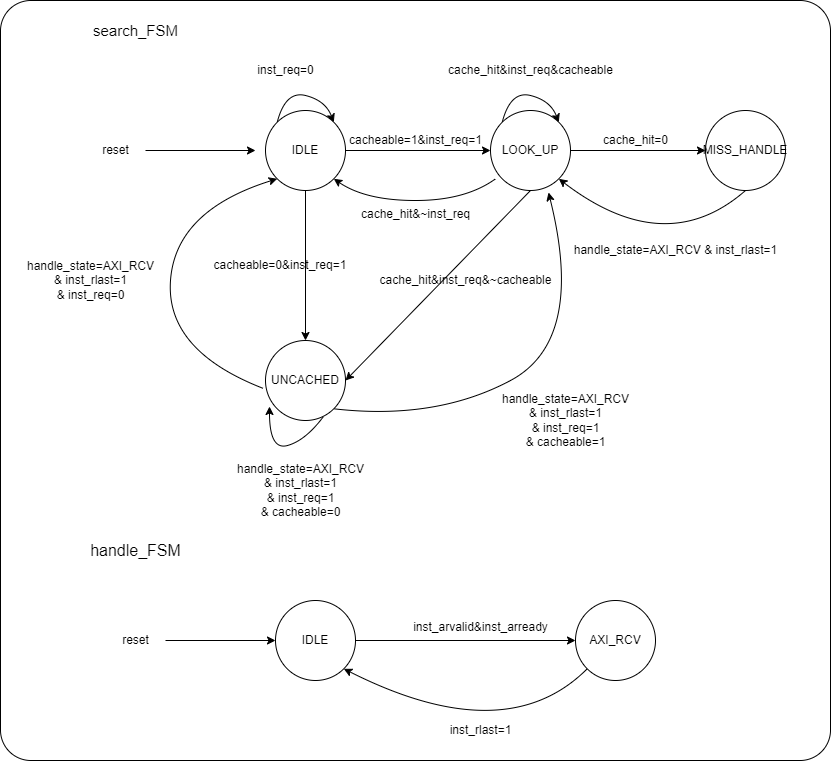

The diagram above was exported from draw.io. Its source (the exported page's mxGraphModel, read from the mxfile embedded in the PNG):
<mxGraphModel dx="1422" dy="865" grid="1" gridSize="10" guides="1" tooltips="1" connect="1" arrows="1" fold="1" page="1" pageScale="1" pageWidth="1169" pageHeight="827" math="0" shadow="0">
  <root>
    <mxCell id="0" />
    <mxCell id="1" parent="0" />
    <mxCell id="qSadV_QXSRPV8kow2Ga0-1" value="" style="rounded=1;whiteSpace=wrap;html=1;fontSize=15;arcSize=4;" vertex="1" parent="1">
      <mxGeometry x="95" y="210" width="830" height="760" as="geometry" />
    </mxCell>
    <mxCell id="wQRfhTcPzR0gu8nAZ3Ur-4" value="" style="endArrow=classic;html=1;rounded=0;entryX=0;entryY=0.5;entryDx=0;entryDy=0;" parent="1" edge="1">
      <mxGeometry width="50" height="50" relative="1" as="geometry">
        <mxPoint x="240" y="360" as="sourcePoint" />
        <mxPoint x="350" y="360" as="targetPoint" />
      </mxGeometry>
    </mxCell>
    <mxCell id="wQRfhTcPzR0gu8nAZ3Ur-5" value="reset" style="text;html=1;align=center;verticalAlign=middle;resizable=0;points=[];autosize=1;strokeColor=none;fillColor=none;" parent="1" vertex="1">
      <mxGeometry x="190" y="350" width="40" height="20" as="geometry" />
    </mxCell>
    <mxCell id="wQRfhTcPzR0gu8nAZ3Ur-12" style="edgeStyle=orthogonalEdgeStyle;rounded=0;orthogonalLoop=1;jettySize=auto;html=1;exitX=1;exitY=0.5;exitDx=0;exitDy=0;entryX=0;entryY=0.5;entryDx=0;entryDy=0;" parent="1" source="wQRfhTcPzR0gu8nAZ3Ur-7" target="wQRfhTcPzR0gu8nAZ3Ur-11" edge="1">
      <mxGeometry relative="1" as="geometry" />
    </mxCell>
    <mxCell id="wQRfhTcPzR0gu8nAZ3Ur-15" style="edgeStyle=orthogonalEdgeStyle;rounded=0;orthogonalLoop=1;jettySize=auto;html=1;exitX=0.5;exitY=1;exitDx=0;exitDy=0;" parent="1" source="wQRfhTcPzR0gu8nAZ3Ur-7" target="wQRfhTcPzR0gu8nAZ3Ur-14" edge="1">
      <mxGeometry relative="1" as="geometry" />
    </mxCell>
    <mxCell id="wQRfhTcPzR0gu8nAZ3Ur-7" value="IDLE" style="ellipse;whiteSpace=wrap;html=1;aspect=fixed;" parent="1" vertex="1">
      <mxGeometry x="360" y="320" width="80" height="80" as="geometry" />
    </mxCell>
    <mxCell id="wQRfhTcPzR0gu8nAZ3Ur-9" value="" style="curved=1;endArrow=classic;html=1;rounded=0;exitX=0;exitY=0;exitDx=0;exitDy=0;entryX=1;entryY=0;entryDx=0;entryDy=0;" parent="1" source="wQRfhTcPzR0gu8nAZ3Ur-7" target="wQRfhTcPzR0gu8nAZ3Ur-7" edge="1">
      <mxGeometry width="50" height="50" relative="1" as="geometry">
        <mxPoint x="350" y="300" as="sourcePoint" />
        <mxPoint x="400" y="250" as="targetPoint" />
        <Array as="points">
          <mxPoint x="380" y="300" />
          <mxPoint x="420" y="310" />
        </Array>
      </mxGeometry>
    </mxCell>
    <mxCell id="wQRfhTcPzR0gu8nAZ3Ur-10" value="inst_req=0" style="text;html=1;align=center;verticalAlign=middle;resizable=0;points=[];autosize=1;strokeColor=none;fillColor=none;" parent="1" vertex="1">
      <mxGeometry x="345" y="270" width="70" height="20" as="geometry" />
    </mxCell>
    <mxCell id="wQRfhTcPzR0gu8nAZ3Ur-28" style="edgeStyle=orthogonalEdgeStyle;rounded=0;orthogonalLoop=1;jettySize=auto;html=1;exitX=1;exitY=0.5;exitDx=0;exitDy=0;entryX=0;entryY=0.5;entryDx=0;entryDy=0;" parent="1" source="wQRfhTcPzR0gu8nAZ3Ur-11" target="wQRfhTcPzR0gu8nAZ3Ur-27" edge="1">
      <mxGeometry relative="1" as="geometry" />
    </mxCell>
    <mxCell id="wQRfhTcPzR0gu8nAZ3Ur-11" value="LOOK_UP" style="ellipse;whiteSpace=wrap;html=1;aspect=fixed;" parent="1" vertex="1">
      <mxGeometry x="585" y="320" width="80" height="80" as="geometry" />
    </mxCell>
    <mxCell id="wQRfhTcPzR0gu8nAZ3Ur-13" value="cacheable=1&amp;amp;inst_req=1" style="text;html=1;align=center;verticalAlign=middle;resizable=0;points=[];autosize=1;strokeColor=none;fillColor=none;" parent="1" vertex="1">
      <mxGeometry x="435" y="340" width="150" height="20" as="geometry" />
    </mxCell>
    <mxCell id="wQRfhTcPzR0gu8nAZ3Ur-14" value="UNCACHED" style="ellipse;whiteSpace=wrap;html=1;aspect=fixed;" parent="1" vertex="1">
      <mxGeometry x="360" y="550" width="80" height="80" as="geometry" />
    </mxCell>
    <mxCell id="wQRfhTcPzR0gu8nAZ3Ur-16" value="cacheable=0&amp;amp;inst_req=1" style="text;html=1;strokeColor=none;fillColor=none;align=center;verticalAlign=middle;whiteSpace=wrap;rounded=0;" parent="1" vertex="1">
      <mxGeometry x="345" y="460" width="60" height="30" as="geometry" />
    </mxCell>
    <mxCell id="wQRfhTcPzR0gu8nAZ3Ur-20" value="" style="curved=1;endArrow=classic;html=1;rounded=0;exitX=0;exitY=0;exitDx=0;exitDy=0;entryX=1;entryY=0;entryDx=0;entryDy=0;" parent="1" edge="1">
      <mxGeometry width="50" height="50" relative="1" as="geometry">
        <mxPoint x="596.7157287525379" y="331.71572875253787" as="sourcePoint" />
        <mxPoint x="653.2842712474621" y="331.71572875253787" as="targetPoint" />
        <Array as="points">
          <mxPoint x="605" y="300" />
          <mxPoint x="645" y="310" />
        </Array>
      </mxGeometry>
    </mxCell>
    <mxCell id="wQRfhTcPzR0gu8nAZ3Ur-21" value="cache_hit&amp;amp;inst_req&amp;amp;cacheable" style="text;html=1;align=center;verticalAlign=middle;resizable=0;points=[];autosize=1;strokeColor=none;fillColor=none;" parent="1" vertex="1">
      <mxGeometry x="535" y="270" width="180" height="20" as="geometry" />
    </mxCell>
    <mxCell id="wQRfhTcPzR0gu8nAZ3Ur-23" value="" style="endArrow=classic;html=1;rounded=0;exitX=0.5;exitY=1;exitDx=0;exitDy=0;entryX=1;entryY=0.5;entryDx=0;entryDy=0;" parent="1" source="wQRfhTcPzR0gu8nAZ3Ur-11" target="wQRfhTcPzR0gu8nAZ3Ur-14" edge="1">
      <mxGeometry width="50" height="50" relative="1" as="geometry">
        <mxPoint x="690" y="470" as="sourcePoint" />
        <mxPoint x="740" y="420" as="targetPoint" />
      </mxGeometry>
    </mxCell>
    <mxCell id="wQRfhTcPzR0gu8nAZ3Ur-24" value="cache_hit&amp;amp;inst_req&amp;amp;~cacheable" style="text;html=1;align=center;verticalAlign=middle;resizable=0;points=[];autosize=1;strokeColor=none;fillColor=none;" parent="1" vertex="1">
      <mxGeometry x="465" y="480" width="190" height="20" as="geometry" />
    </mxCell>
    <mxCell id="wQRfhTcPzR0gu8nAZ3Ur-25" value="" style="curved=1;endArrow=classic;html=1;rounded=0;entryX=1;entryY=1;entryDx=0;entryDy=0;exitX=0.063;exitY=0.854;exitDx=0;exitDy=0;exitPerimeter=0;" parent="1" source="wQRfhTcPzR0gu8nAZ3Ur-11" target="wQRfhTcPzR0gu8nAZ3Ur-7" edge="1">
      <mxGeometry width="50" height="50" relative="1" as="geometry">
        <mxPoint x="450" y="439" as="sourcePoint" />
        <mxPoint x="500" y="389" as="targetPoint" />
        <Array as="points">
          <mxPoint x="560" y="410" />
          <mxPoint x="460" y="410" />
        </Array>
      </mxGeometry>
    </mxCell>
    <mxCell id="wQRfhTcPzR0gu8nAZ3Ur-26" value="cache_hit&amp;amp;~inst_req" style="text;html=1;align=center;verticalAlign=middle;resizable=0;points=[];autosize=1;strokeColor=none;fillColor=none;" parent="1" vertex="1">
      <mxGeometry x="450" y="413.5" width="120" height="20" as="geometry" />
    </mxCell>
    <mxCell id="wQRfhTcPzR0gu8nAZ3Ur-27" value="MISS_HANDLE" style="ellipse;whiteSpace=wrap;html=1;aspect=fixed;" parent="1" vertex="1">
      <mxGeometry x="800" y="320" width="80" height="80" as="geometry" />
    </mxCell>
    <mxCell id="wQRfhTcPzR0gu8nAZ3Ur-29" value="cache_hit=0" style="text;html=1;align=center;verticalAlign=middle;resizable=0;points=[];autosize=1;strokeColor=none;fillColor=none;" parent="1" vertex="1">
      <mxGeometry x="690" y="340" width="80" height="20" as="geometry" />
    </mxCell>
    <mxCell id="wQRfhTcPzR0gu8nAZ3Ur-36" style="edgeStyle=orthogonalEdgeStyle;rounded=0;orthogonalLoop=1;jettySize=auto;html=1;exitX=1;exitY=0.5;exitDx=0;exitDy=0;entryX=0;entryY=0.5;entryDx=0;entryDy=0;" parent="1" source="wQRfhTcPzR0gu8nAZ3Ur-30" target="wQRfhTcPzR0gu8nAZ3Ur-35" edge="1">
      <mxGeometry relative="1" as="geometry" />
    </mxCell>
    <mxCell id="wQRfhTcPzR0gu8nAZ3Ur-30" value="IDLE" style="ellipse;whiteSpace=wrap;html=1;aspect=fixed;" parent="1" vertex="1">
      <mxGeometry x="370" y="810" width="80" height="80" as="geometry" />
    </mxCell>
    <mxCell id="wQRfhTcPzR0gu8nAZ3Ur-31" value="&lt;font style=&quot;font-size: 15px&quot;&gt;search_FSM&lt;/font&gt;" style="text;html=1;align=center;verticalAlign=middle;resizable=0;points=[];autosize=1;strokeColor=none;fillColor=none;" parent="1" vertex="1">
      <mxGeometry x="180" y="230" width="100" height="20" as="geometry" />
    </mxCell>
    <mxCell id="wQRfhTcPzR0gu8nAZ3Ur-32" value="&lt;font style=&quot;font-size: 16px&quot;&gt;handle_FSM&lt;/font&gt;" style="text;html=1;align=center;verticalAlign=middle;resizable=0;points=[];autosize=1;strokeColor=none;fillColor=none;" parent="1" vertex="1">
      <mxGeometry x="175" y="750" width="110" height="20" as="geometry" />
    </mxCell>
    <mxCell id="wQRfhTcPzR0gu8nAZ3Ur-33" value="" style="endArrow=classic;html=1;rounded=0;entryX=0;entryY=0.5;entryDx=0;entryDy=0;" parent="1" edge="1">
      <mxGeometry width="50" height="50" relative="1" as="geometry">
        <mxPoint x="260" y="850" as="sourcePoint" />
        <mxPoint x="370" y="850" as="targetPoint" />
      </mxGeometry>
    </mxCell>
    <mxCell id="wQRfhTcPzR0gu8nAZ3Ur-34" value="reset" style="text;html=1;align=center;verticalAlign=middle;resizable=0;points=[];autosize=1;strokeColor=none;fillColor=none;" parent="1" vertex="1">
      <mxGeometry x="210" y="840" width="40" height="20" as="geometry" />
    </mxCell>
    <mxCell id="wQRfhTcPzR0gu8nAZ3Ur-35" value="AXI_RCV" style="ellipse;whiteSpace=wrap;html=1;aspect=fixed;" parent="1" vertex="1">
      <mxGeometry x="670" y="810" width="80" height="80" as="geometry" />
    </mxCell>
    <mxCell id="wQRfhTcPzR0gu8nAZ3Ur-37" value="inst_arvalid&amp;amp;inst_arready" style="text;html=1;align=center;verticalAlign=middle;resizable=0;points=[];autosize=1;strokeColor=none;fillColor=none;" parent="1" vertex="1">
      <mxGeometry x="500" y="827" width="150" height="20" as="geometry" />
    </mxCell>
    <mxCell id="wQRfhTcPzR0gu8nAZ3Ur-39" value="" style="curved=1;endArrow=classic;html=1;rounded=0;entryX=1;entryY=1;entryDx=0;entryDy=0;exitX=0;exitY=1;exitDx=0;exitDy=0;" parent="1" source="wQRfhTcPzR0gu8nAZ3Ur-35" target="wQRfhTcPzR0gu8nAZ3Ur-30" edge="1">
      <mxGeometry width="50" height="50" relative="1" as="geometry">
        <mxPoint x="570" y="970" as="sourcePoint" />
        <mxPoint x="620" y="920" as="targetPoint" />
        <Array as="points">
          <mxPoint x="600" y="960" />
        </Array>
      </mxGeometry>
    </mxCell>
    <mxCell id="wQRfhTcPzR0gu8nAZ3Ur-40" value="inst_rlast=1" style="text;html=1;align=center;verticalAlign=middle;resizable=0;points=[];autosize=1;strokeColor=none;fillColor=none;" parent="1" vertex="1">
      <mxGeometry x="535" y="930" width="80" height="20" as="geometry" />
    </mxCell>
    <mxCell id="wQRfhTcPzR0gu8nAZ3Ur-41" value="" style="curved=1;endArrow=classic;html=1;rounded=0;entryX=1;entryY=1;entryDx=0;entryDy=0;exitX=0.5;exitY=1;exitDx=0;exitDy=0;" parent="1" source="wQRfhTcPzR0gu8nAZ3Ur-27" target="wQRfhTcPzR0gu8nAZ3Ur-11" edge="1">
      <mxGeometry width="50" height="50" relative="1" as="geometry">
        <mxPoint x="760" y="480" as="sourcePoint" />
        <mxPoint x="810" y="430" as="targetPoint" />
        <Array as="points">
          <mxPoint x="760" y="470" />
        </Array>
      </mxGeometry>
    </mxCell>
    <mxCell id="wQRfhTcPzR0gu8nAZ3Ur-42" value="handle_state=AXI_RCV &amp;amp; inst_rlast=1" style="text;html=1;align=center;verticalAlign=middle;resizable=0;points=[];autosize=1;strokeColor=none;fillColor=none;" parent="1" vertex="1">
      <mxGeometry x="660" y="450" width="220" height="20" as="geometry" />
    </mxCell>
    <mxCell id="wQRfhTcPzR0gu8nAZ3Ur-43" value="" style="curved=1;endArrow=classic;html=1;rounded=0;entryX=0;entryY=1;entryDx=0;entryDy=0;exitX=-0.025;exitY=0.6;exitDx=0;exitDy=0;exitPerimeter=0;" parent="1" source="wQRfhTcPzR0gu8nAZ3Ur-14" target="wQRfhTcPzR0gu8nAZ3Ur-7" edge="1">
      <mxGeometry width="50" height="50" relative="1" as="geometry">
        <mxPoint x="220" y="600" as="sourcePoint" />
        <mxPoint x="270" y="550" as="targetPoint" />
        <Array as="points">
          <mxPoint x="260" y="560" />
          <mxPoint x="270" y="420" />
        </Array>
      </mxGeometry>
    </mxCell>
    <mxCell id="wQRfhTcPzR0gu8nAZ3Ur-44" value="handle_state=AXI_RCV&lt;br&gt;&amp;amp; inst_rlast=1&lt;br&gt;&amp;amp; inst_req=0" style="text;html=1;align=center;verticalAlign=middle;resizable=0;points=[];autosize=1;strokeColor=none;fillColor=none;" parent="1" vertex="1">
      <mxGeometry x="115" y="465" width="140" height="50" as="geometry" />
    </mxCell>
    <mxCell id="wQRfhTcPzR0gu8nAZ3Ur-45" value="" style="curved=1;endArrow=classic;html=1;rounded=0;exitX=1;exitY=1;exitDx=0;exitDy=0;entryX=0.725;entryY=1.025;entryDx=0;entryDy=0;entryPerimeter=0;" parent="1" source="wQRfhTcPzR0gu8nAZ3Ur-14" target="wQRfhTcPzR0gu8nAZ3Ur-11" edge="1">
      <mxGeometry width="50" height="50" relative="1" as="geometry">
        <mxPoint x="690" y="610" as="sourcePoint" />
        <mxPoint x="740" y="560" as="targetPoint" />
        <Array as="points">
          <mxPoint x="530" y="630" />
          <mxPoint x="680" y="550" />
        </Array>
      </mxGeometry>
    </mxCell>
    <mxCell id="wQRfhTcPzR0gu8nAZ3Ur-46" value="handle_state=AXI_RCV&lt;br&gt;&amp;amp; inst_rlast=1&lt;br&gt;&amp;amp; inst_req=1&lt;br&gt;&amp;amp; cacheable=1" style="text;html=1;align=center;verticalAlign=middle;resizable=0;points=[];autosize=1;strokeColor=none;fillColor=none;" parent="1" vertex="1">
      <mxGeometry x="590" y="600" width="140" height="60" as="geometry" />
    </mxCell>
    <mxCell id="wQRfhTcPzR0gu8nAZ3Ur-47" value="handle_state=AXI_RCV&lt;br&gt;&amp;amp; inst_rlast=1&lt;br&gt;&amp;amp; inst_req=1&lt;br&gt;&amp;amp; cacheable=0" style="text;html=1;align=center;verticalAlign=middle;resizable=0;points=[];autosize=1;strokeColor=none;fillColor=none;" parent="1" vertex="1">
      <mxGeometry x="325" y="670" width="140" height="60" as="geometry" />
    </mxCell>
    <mxCell id="wQRfhTcPzR0gu8nAZ3Ur-48" value="" style="curved=1;endArrow=classic;html=1;rounded=0;entryX=0.05;entryY=0.825;entryDx=0;entryDy=0;entryPerimeter=0;exitX=0.725;exitY=0.95;exitDx=0;exitDy=0;exitPerimeter=0;" parent="1" source="wQRfhTcPzR0gu8nAZ3Ur-14" target="wQRfhTcPzR0gu8nAZ3Ur-14" edge="1">
      <mxGeometry width="50" height="50" relative="1" as="geometry">
        <mxPoint x="320" y="700" as="sourcePoint" />
        <mxPoint x="370" y="650" as="targetPoint" />
        <Array as="points">
          <mxPoint x="400" y="650" />
          <mxPoint x="364" y="660" />
        </Array>
      </mxGeometry>
    </mxCell>
  </root>
</mxGraphModel>